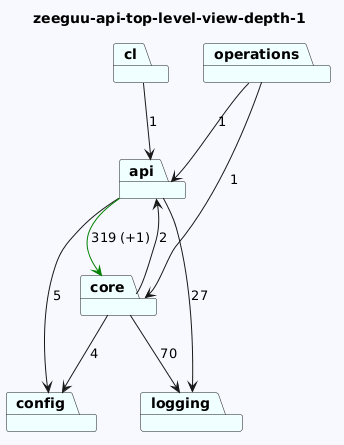

The diagram above was rendered by PlantUML. Its source (embedded in the PNG):
@startuml
skinparam backgroundColor GhostWhite
title zeeguu-api-top-level-view-depth-1
package "config" #Azure
package "api" #Azure
package "cl" #Azure
package "logging" #Azure
package "operations" #Azure
package "core" #Azure

"api"-->"logging"  : 27
"api"-->"config"  : 5
"api"-->"core" #Green : 319 (+1)
"cl"-->"api"  : 1

"operations"-->"api"  : 1
"operations"-->"core"  : 1
"core"-->"logging"  : 70
"core"-->"config"  : 4
"core"-->"api"  : 2
@enduml